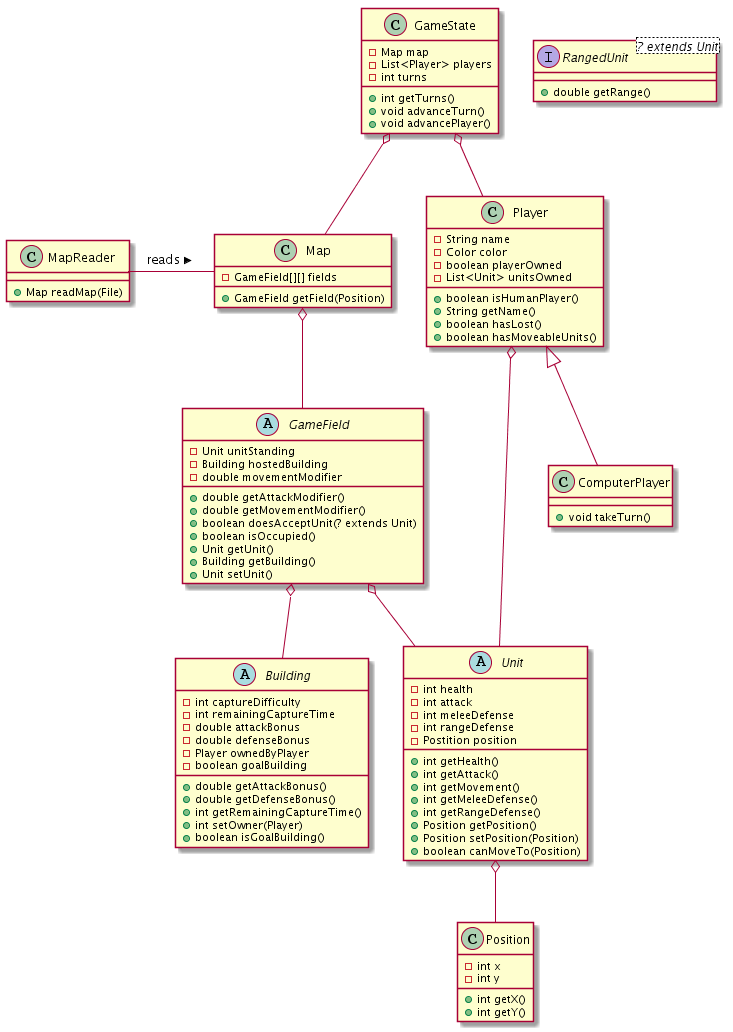

The diagram above was rendered by PlantUML. Its source (embedded in the PNG):
@startuml
GameState o-- Map
GameState o-- Player
MapReader - Map : reads >
Map o-- GameField
GameField o-- Building
GameField o-- Unit
Unit o-- Position
Player o-- Unit
Player <|-- ComputerPlayer


class GameState {
      -Map map
      -List<Player> players
      -int turns
      +int getTurns()
      +void advanceTurn()
      +void advancePlayer()
}

class Map {
      -GameField[][] fields
      +GameField getField(Position)
}

class Position {
      -int x
      -int y
      +int getX()
      +int getY()
}

class MapReader {
      +Map readMap(File)
}

abstract class Unit {	 
      -int health
      -int attack
      -int meleeDefense
      -int rangeDefense
      -Postition position
      +int getHealth()
      +int getAttack()
      +int getMovement()			 	 
      +int getMeleeDefense()
      +int getRangeDefense()
      +Position getPosition()
      +Position setPosition(Position)
      +boolean canMoveTo(Position)
}


class Player {
      -String name
      -Color color
      -boolean playerOwned
      -List<Unit> unitsOwned
      +boolean isHumanPlayer()
      +String getName()
      +boolean hasLost()
      +boolean hasMoveableUnits()
}

class ComputerPlayer {
      +void takeTurn()
}

abstract class Building {
      -int captureDifficulty
      -int remainingCaptureTime
      -double attackBonus
      -double defenseBonus
      -Player ownedByPlayer
      -boolean goalBuilding
      +double getAttackBonus()
      +double getDefenseBonus()
      +int getRemainingCaptureTime()
      +int setOwner(Player)
      +boolean isGoalBuilding()      
}

abstract class GameField {
      -Unit unitStanding
      -Building hostedBuilding
      -double movementModifier
      +double getAttackModifier()
      +double getMovementModifier()
      +boolean doesAcceptUnit(? extends Unit)
      +boolean isOccupied()
      +Unit getUnit()
      +Building getBuilding()
      +Unit setUnit()
}

interface RangedUnit<? extends Unit> {
      +double getRange()
}



@enduml